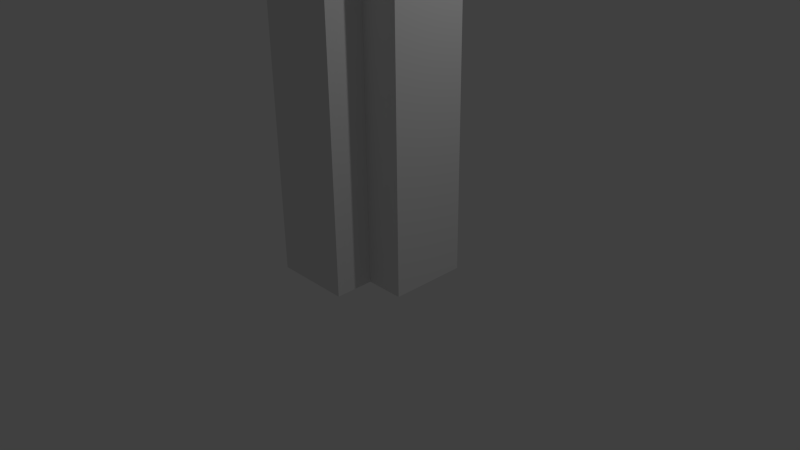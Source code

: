 # Source: wall-ei.blend  (saved by Blender 2.73.0; exported with 4.5.12 LTS)
import bpy
from mathutils import Matrix  # noqa: F401  (used for matrix-valued properties, if any)

bpy.ops.wm.read_factory_settings(use_empty=True)
scene = bpy.context.scene
scene.name = 'Scene'

# ---- collections
col_collection_1 = bpy.data.collections.new('Collection 1'); scene.collection.children.link(col_collection_1)

# ---- materials (node trees are filled in below, after node groups)
mat_material = bpy.data.materials.new('Material')
mat_material.alpha_threshold = 0.0
mat_material.use_transparent_shadow = False
mat_material.roughness = 0.5
mat_material.line_color = (0.0, 0.0, 0.0, 1.0)

# ---- material node trees

# ---- world
world_world = bpy.data.worlds.new('World'); scene.world = world_world
world_world.color = (0.05088, 0.05088, 0.05088)
world_world.use_sun_shadow = False
world_world.sun_shadow_jitter_overblur = 0.0
world_world.cycles.sampling_method = 'MANUAL'
world_world.cycles.sample_map_resolution = 256

# ---- cameras
cam_camera = bpy.data.cameras.new('Camera')
cam_camera.clip_end = 100.0
cam_camera.lens = 35.0
cam_camera.sensor_width = 32.0
cam_camera.sensor_height = 18.0
cam_camera.ortho_scale = 7.314
cam_camera.dof.focus_distance = 0.0
cam_camera.dof.aperture_fstop = 128.0

# ---- lights
light_lamp = bpy.data.lights.new('Lamp', 'POINT')
light_lamp.transmission_factor = 0.0
light_lamp.cutoff_distance = 30.0
light_lamp.energy = 100.0
light_lamp.shadow_buffer_clip_start = 1.001
light_lamp.shadow_soft_size = 0.1
light_lamp.shadow_maximum_resolution = 0.006
light_lamp.use_absolute_resolution = True
light_lamp.cycles.use_multiple_importance_sampling = False

# ---- meshes
me_cube = bpy.data.meshes.new('Cube')
me_cube.from_pydata([(0.5, -0.5, 0.0), (0.5, -1.0, 0.0), (-0.5, -1.0, 0.0), (-0.5, 0.5, 0.0), (0.5, -0.5, 6.0), (0.5, -1.0, 6.0), (-0.5, -1.0, 6.0), (-0.5, 0.5, 6.0), (1.0, -0.5, 0.0), (1.0, -0.5, 6.0), (1.0, 0.5, 0.0), (1.0, 0.5, 6.0)], [], [(0, 1, 2), (4, 9, 11), (4, 5, 1), (5, 6, 2), (6, 7, 3), (4, 8, 9), (7, 10, 3), (0, 10, 8), (11, 8, 10), (3, 0, 2), (4, 6, 5), (4, 11, 7), (7, 6, 4), (0, 4, 1), (1, 5, 2), (2, 6, 3), (0, 8, 4), (11, 10, 7), (3, 10, 0), (9, 8, 11)])
_uv = me_cube.uv_layers.new(name='UVMap')
_uv.uv.foreach_set('vector', [0.8772, 0.3852, 0.8772, 0.3412, 0.7209, 0.3412, 0.7872, 0.2108, 0.6893, 0.2108, 0.6893, 0.01499, 0.5835, 0.9999, 0.5002, 0.9999, 0.5002, 0.0001115, 0.9806, 0.9882, 0.8393, 0.9882, 0.8393, 0.4925, 0.0001115, 0.9999, 0.2501, 0.9999, 0.2501, 0.0001116, 0.5835, 0.9999, 0.6669, 0.0001116, 0.6669, 0.9999, 0.2501, 0.9999, 0.5, 0.0001116, 0.2501, 0.0001116, 0.8772, 0.3852, 0.9553, 0.4732, 0.9553, 0.3852, 0.6979, 0.9882, 0.8392, 0.4925, 0.6979, 0.4925, 0.7209, 0.4732, 0.8772, 0.3852, 0.7209, 0.3412, 0.7872, 0.2108, 0.983, 0.3087, 0.7872, 0.3087, 0.7872, 0.2108, 0.6893, 0.01499, 0.983, 0.01499, 0.983, 0.01499, 0.983, 0.3087, 0.7872, 0.2108, 0.5835, 0.0001116, 0.5835, 0.9999, 0.5002, 0.0001115, 0.9806, 0.4925, 0.9806, 0.9882, 0.8393, 0.4925, 0.0001115, 0.0001115, 0.0001115, 0.9999, 0.2501, 0.0001116, 0.5835, 0.0001116, 0.6669, 0.0001116, 0.5835, 0.9999, 0.5, 0.9999, 0.5, 0.0001116, 0.2501, 0.9999, 0.7209, 0.4732, 0.9553, 0.4732, 0.8772, 0.3852, 0.8392, 0.9882, 0.8392, 0.4925, 0.6979, 0.9882])
me_cube.materials.append(mat_material)
me_cube.use_remesh_preserve_volume = False
me_cube.use_remesh_preserve_attributes = False
me_cube.use_mirror_vertex_groups = False
me_cube.update()
arm_armature = bpy.data.armatures.new('Armature')  # bones are not reproduced

# ---- objects
ob_armature = bpy.data.objects.new('Armature', arm_armature)
ob_cube = bpy.data.objects.new('Cube', me_cube)
ob_lamp = bpy.data.objects.new('Lamp', light_lamp)
ob_camera = bpy.data.objects.new('Camera', cam_camera)

# ---- transforms, parenting, visibility, modifiers, constraints
ob_armature.location = (0.0, 0.0, 0.0)
ob_armature.show_in_front = True
ob_armature.lineart.crease_threshold = 0.0
ob_cube.parent = ob_armature
ob_cube.location = (0.0, 0.0, 0.0)
ob_cube.lock_rotations_4d = False
ob_cube.empty_display_type = 'ARROWS'
ob_cube.lineart.crease_threshold = 0.0
_vg = ob_cube.vertex_groups.new(name='Bone')
_vg.add([0, 1, 2, 3, 4, 5, 6, 7, 8, 9, 10, 11], 1.0, 'REPLACE')
_m = ob_cube.modifiers.new('Armature', 'ARMATURE')
_m.object = ob_armature
ob_lamp.location = (4.076, 1.005, 5.904)
ob_lamp.rotation_euler = (0.6503, 0.05522, 1.866)
ob_lamp.lock_rotations_4d = False
ob_lamp.empty_display_type = 'ARROWS'
ob_lamp.color = (0.0, 0.0, 0.0, 0.0)
ob_lamp.lineart.crease_threshold = 0.0
ob_camera.location = (7.481, -6.508, 5.344)
ob_camera.rotation_euler = (1.109, 0.01082, 0.8149)
ob_camera.lock_rotations_4d = False
ob_camera.empty_display_type = 'ARROWS'
ob_camera.color = (0.0, 0.0, 0.0, 0.0)
ob_camera.display_type = 'WIRE'
ob_camera.lineart.crease_threshold = 0.0

# ---- collection membership
col_collection_1.objects.link(ob_armature)
col_collection_1.objects.link(ob_cube)
col_collection_1.objects.link(ob_lamp)
col_collection_1.objects.link(ob_camera)

# ---- scene / render settings (as saved in the file)
scene.camera = ob_camera
scene.frame_start = 1; scene.frame_end = 250; scene.frame_set(1)
scene.render.engine = 'BLENDER_EEVEE_NEXT'
scene.render.resolution_percentage = 50
scene.render.dither_intensity = 0.0
scene.cycles.use_denoising = False
scene.cycles.samples = 10
scene.cycles.sampling_pattern = 'TABULATED_SOBOL'
scene.cycles.light_sampling_threshold = 0.0
scene.cycles.use_adaptive_sampling = False
scene.cycles.use_light_tree = False
scene.cycles.blur_glossy = 0.0
scene.cycles.pixel_filter_type = 'GAUSSIAN'
scene.cycles.sample_clamp_indirect = 0.0
scene.view_settings.view_transform = 'Standard'
bpy.context.view_layer.update()
